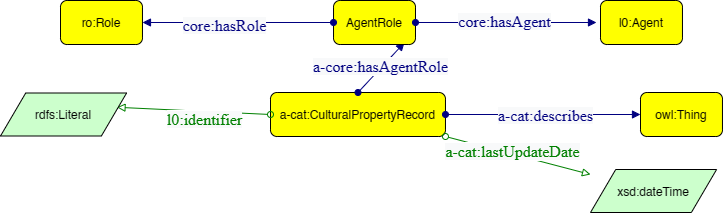

The diagram above was exported from draw.io. Its source (the exported page's mxGraphModel, read from the mxfile embedded in the PNG):
<mxGraphModel dx="474" dy="795" grid="1" gridSize="10" guides="1" tooltips="1" connect="1" arrows="1" fold="1" page="1" pageScale="1" pageWidth="827" pageHeight="1169" math="0" shadow="0">
  <root>
    <mxCell id="0" />
    <mxCell id="1" parent="0" />
    <mxCell id="mtk5DMa5vKwy24-kgggB-1" value="a-cat:CulturalPropertyRecord" style="graphMlID=n4;shape=rect;rounded=1;arcsize=30;fillColor=#ffff00;strokeColor=#000000;strokeWidth=1.0" parent="1" vertex="1">
      <mxGeometry x="280" y="320" width="174.97" height="44" as="geometry" />
    </mxCell>
    <mxCell id="mtk5DMa5vKwy24-kgggB-2" value="" style="graphMlID=e2;rounded=0;endArrow=block;strokeColor=#008000;strokeWidth=1.0;startArrow=oval;startFill=0;endFill=0;exitX=0;exitY=0.5;exitDx=0;exitDy=0;entryX=0.924;entryY=0.332;entryDx=0;entryDy=0;entryPerimeter=0;" parent="1" source="mtk5DMa5vKwy24-kgggB-1" target="mtk5DMa5vKwy24-kgggB-4" edge="1">
      <mxGeometry relative="1" as="geometry">
        <mxPoint x="210" y="342" as="sourcePoint" />
        <mxPoint x="130" y="342" as="targetPoint" />
      </mxGeometry>
    </mxCell>
    <mxCell id="mtk5DMa5vKwy24-kgggB-3" value="&lt;span style=&quot;color: rgb(0 , 128 , 0) ; font-family: &amp;quot;dialog&amp;quot; ; font-size: 16px ; background-color: rgb(248 , 249 , 250)&quot;&gt;l0:identifier&lt;/span&gt;" style="text;html=1;align=center;verticalAlign=middle;resizable=0;points=[];labelBackgroundColor=#ffffff;" parent="mtk5DMa5vKwy24-kgggB-2" connectable="0" vertex="1">
      <mxGeometry x="-0.0896" y="3" relative="1" as="geometry">
        <mxPoint x="4" y="5" as="offset" />
      </mxGeometry>
    </mxCell>
    <mxCell id="mtk5DMa5vKwy24-kgggB-4" value="rdfs:Literal" style="graphMlID=n6;shape=parallelogram;fillColor=#ccffcc;strokeColor=#000000;strokeWidth=1.0" parent="1" vertex="1">
      <mxGeometry x="10.002515894641348" y="320.5" width="126.0949682107173" height="43" as="geometry" />
    </mxCell>
    <mxCell id="mtk5DMa5vKwy24-kgggB-5" value="" style="graphMlID=e0;rounded=0;endArrow=block;strokeColor=#000080;strokeWidth=1.0;startArrow=oval;startFill=1;endFill=1;exitX=1;exitY=0.5;exitDx=0;exitDy=0;entryX=0;entryY=0.5;entryDx=0;entryDy=0;" parent="1" source="mtk5DMa5vKwy24-kgggB-1" target="mtk5DMa5vKwy24-kgggB-7" edge="1">
      <mxGeometry relative="1" as="geometry">
        <mxPoint x="220" y="370.08183758898736" as="sourcePoint" />
        <mxPoint x="640" y="342" as="targetPoint" />
      </mxGeometry>
    </mxCell>
    <mxCell id="mtk5DMa5vKwy24-kgggB-6" value="&lt;font face=&quot;dialog&quot; color=&quot;#000080&quot;&gt;&lt;span style=&quot;font-size: 16px; background-color: rgb(248, 249, 250);&quot;&gt;a-cat:describes&lt;/span&gt;&lt;/font&gt;" style="text;html=1;align=center;verticalAlign=middle;resizable=0;points=[];labelBackgroundColor=#ffffff;" parent="mtk5DMa5vKwy24-kgggB-5" connectable="0" vertex="1">
      <mxGeometry x="-0.0174" y="2" relative="1" as="geometry">
        <mxPoint x="4" y="2" as="offset" />
      </mxGeometry>
    </mxCell>
    <mxCell id="mtk5DMa5vKwy24-kgggB-7" value="owl:Thing" style="graphMlID=n4;shape=rect;rounded=1;arcsize=30;fillColor=#ffff00;strokeColor=#000000;strokeWidth=1.0" parent="1" vertex="1">
      <mxGeometry x="650" y="320" width="81.96822102864604" height="44" as="geometry" />
    </mxCell>
    <mxCell id="mtk5DMa5vKwy24-kgggB-10" value="" style="graphMlID=e0;rounded=0;endArrow=block;strokeColor=#000080;strokeWidth=1.0;startArrow=oval;startFill=1;endFill=1;exitX=0.5;exitY=0;exitDx=0;exitDy=0;" parent="1" source="mtk5DMa5vKwy24-kgggB-1" edge="1">
      <mxGeometry relative="1" as="geometry">
        <mxPoint x="410" y="340.08183758898736" as="sourcePoint" />
        <mxPoint x="414" y="270" as="targetPoint" />
      </mxGeometry>
    </mxCell>
    <mxCell id="mtk5DMa5vKwy24-kgggB-11" value="&lt;span style=&quot;color: rgb(0 , 0 , 128) ; font-family: &amp;quot;dialog&amp;quot; ; font-size: 16px ; background-color: rgb(248 , 249 , 250)&quot;&gt;a-core:hasAgentRole&lt;/span&gt;" style="text;html=1;align=center;verticalAlign=middle;resizable=0;points=[];labelBackgroundColor=#ffffff;" parent="mtk5DMa5vKwy24-kgggB-10" connectable="0" vertex="1">
      <mxGeometry x="-0.0174" y="2" relative="1" as="geometry">
        <mxPoint as="offset" />
      </mxGeometry>
    </mxCell>
    <mxCell id="mtk5DMa5vKwy24-kgggB-12" value="AgentRole" style="graphMlID=n4;shape=rect;rounded=1;arcsize=30;fillColor=#ffff00;strokeColor=#000000;strokeWidth=1.0" parent="1" vertex="1">
      <mxGeometry x="343.015889485677" y="228" width="81.96822102864604" height="44" as="geometry" />
    </mxCell>
    <mxCell id="mtk5DMa5vKwy24-kgggB-13" value="" style="graphMlID=e0;rounded=0;endArrow=block;strokeColor=#000080;strokeWidth=1.0;startArrow=oval;startFill=1;endFill=1;exitX=0;exitY=0.5;exitDx=0;exitDy=0;entryX=1;entryY=0.5;entryDx=0;entryDy=0;" parent="1" source="mtk5DMa5vKwy24-kgggB-12" target="mtk5DMa5vKwy24-kgggB-18" edge="1">
      <mxGeometry relative="1" as="geometry">
        <mxPoint x="230" y="260.08183758898736" as="sourcePoint" />
        <mxPoint x="220" y="250" as="targetPoint" />
      </mxGeometry>
    </mxCell>
    <mxCell id="mtk5DMa5vKwy24-kgggB-14" value="&lt;span style=&quot;color: rgb(0 , 0 , 128) ; font-family: &amp;quot;dialog&amp;quot; ; font-size: 16px ; background-color: rgb(248 , 249 , 250)&quot;&gt;core:hasRole&lt;/span&gt;" style="text;html=1;align=center;verticalAlign=middle;resizable=0;points=[];labelBackgroundColor=#ffffff;" parent="mtk5DMa5vKwy24-kgggB-13" connectable="0" vertex="1">
      <mxGeometry x="-0.0174" y="2" relative="1" as="geometry">
        <mxPoint x="-16" as="offset" />
      </mxGeometry>
    </mxCell>
    <mxCell id="mtk5DMa5vKwy24-kgggB-15" value="" style="graphMlID=e0;rounded=0;endArrow=block;strokeColor=#000080;strokeWidth=1.0;startArrow=oval;startFill=1;endFill=1" parent="1" source="mtk5DMa5vKwy24-kgggB-12" edge="1">
      <mxGeometry relative="1" as="geometry">
        <mxPoint x="454.98411051432305" y="250.08183758898736" as="sourcePoint" />
        <mxPoint x="605.9841326911128" y="250" as="targetPoint" />
      </mxGeometry>
    </mxCell>
    <mxCell id="mtk5DMa5vKwy24-kgggB-16" value="&lt;span style=&quot;color: rgb(0 , 0 , 128) ; font-family: &amp;quot;dialog&amp;quot; ; font-size: 16px ; background-color: rgb(248 , 249 , 250)&quot;&gt;core:hasAgent&lt;/span&gt;" style="text;html=1;align=center;verticalAlign=middle;resizable=0;points=[];labelBackgroundColor=#ffffff;" parent="mtk5DMa5vKwy24-kgggB-15" connectable="0" vertex="1">
      <mxGeometry x="-0.0174" y="2" relative="1" as="geometry">
        <mxPoint as="offset" />
      </mxGeometry>
    </mxCell>
    <mxCell id="mtk5DMa5vKwy24-kgggB-17" value="l0:Agent" style="graphMlID=n4;shape=rect;rounded=1;arcsize=30;fillColor=#ffff00;strokeColor=#000000;strokeWidth=1.0" parent="1" vertex="1">
      <mxGeometry x="610" y="228" width="81.96822102864604" height="44" as="geometry" />
    </mxCell>
    <mxCell id="mtk5DMa5vKwy24-kgggB-18" value="ro:Role" style="graphMlID=n4;shape=rect;rounded=1;arcsize=30;fillColor=#ffff00;strokeColor=#000000;strokeWidth=1.0" parent="1" vertex="1">
      <mxGeometry x="70" y="228" width="81.96822102864604" height="44" as="geometry" />
    </mxCell>
    <mxCell id="mtk5DMa5vKwy24-kgggB-21" value="" style="graphMlID=e2;rounded=0;endArrow=block;strokeColor=#008000;strokeWidth=1.0;startArrow=oval;startFill=0;endFill=0;exitX=1;exitY=1;exitDx=0;exitDy=0;" parent="1" source="mtk5DMa5vKwy24-kgggB-1" target="mtk5DMa5vKwy24-kgggB-23" edge="1">
      <mxGeometry relative="1" as="geometry">
        <mxPoint x="300" y="450" as="sourcePoint" />
        <mxPoint x="620" y="420" as="targetPoint" />
      </mxGeometry>
    </mxCell>
    <mxCell id="mtk5DMa5vKwy24-kgggB-22" value="&lt;font face=&quot;dialog&quot; color=&quot;#008000&quot;&gt;&lt;span style=&quot;font-size: 16px; background-color: rgb(248, 249, 250);&quot;&gt;a-cat:lastUpdateDate&lt;/span&gt;&lt;/font&gt;" style="text;html=1;align=center;verticalAlign=middle;resizable=0;points=[];labelBackgroundColor=#ffffff;" parent="mtk5DMa5vKwy24-kgggB-21" connectable="0" vertex="1">
      <mxGeometry x="-0.0896" y="3" relative="1" as="geometry">
        <mxPoint as="offset" />
      </mxGeometry>
    </mxCell>
    <mxCell id="mtk5DMa5vKwy24-kgggB-23" value="xsd:dateTime" style="graphMlID=n6;shape=parallelogram;fillColor=#ccffcc;strokeColor=#000000;strokeWidth=1.0" parent="1" vertex="1">
      <mxGeometry x="600.0025158946413" y="397" width="126.0949682107173" height="43" as="geometry" />
    </mxCell>
  </root>
</mxGraphModel>